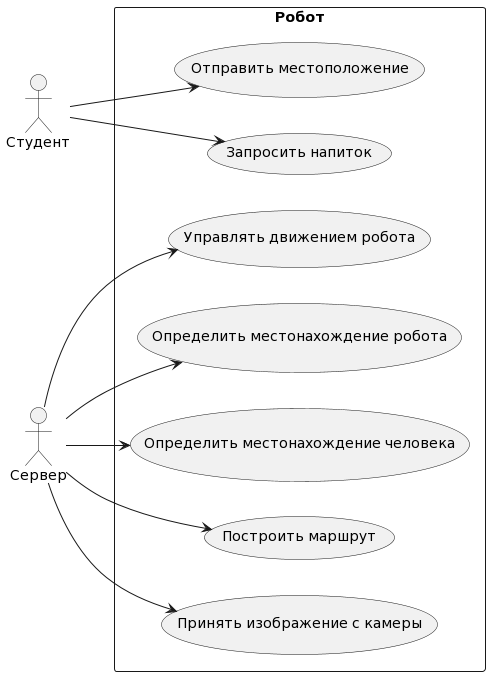

The diagram above was rendered by PlantUML. Its source (embedded in the PNG):
@startuml
left to right direction
actor "Студент" as student
actor "Сервер" as server

rectangle Робот {
  usecase "Запросить напиток" as UC1
  usecase "Определить местонахождение робота" as UC2
  usecase "Определить местонахождение человека" as UC3
  usecase "Построить маршрут" as UC4
  usecase "Принять изображение с камеры" as UC5
  usecase "Управлять движением робота" as UC6
  usecase "Отправить местоположение" as UC7
}
student --> UC1
student --> UC7
server --> UC2
server --> UC3
server --> UC4
server --> UC5
server --> UC6
@enduml